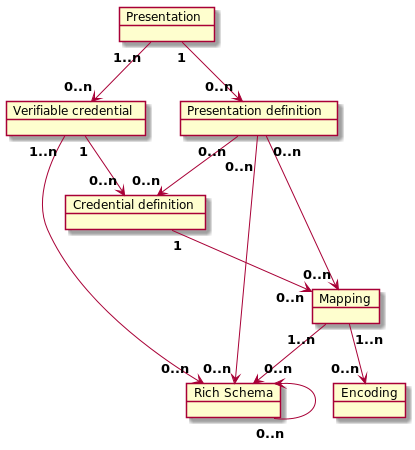

The diagram above was rendered by PlantUML. Its source (embedded in the PNG):
@startuml
object "Presentation definition" as pres_def {
}
object "Presentation" as pres {
}
object "Mapping" as map {
}
object "Encoding" as enc {
}
object "Credential definition" as cred_def {
}
object "Verifiable credential" as verif_cred {
}
object "Rich Schema" as rich_schema {
}

pres "<b>1" --> "<b>0..n" pres_def
pres "<b>1..n" --> "<b>0..n" verif_cred

pres_def "\n<b>0..n" --> "<b>0..n" rich_schema
pres_def "<b>0..n" --> "<b>0..n" map
pres_def "<b>0..n" --> "<b>0..n" cred_def

verif_cred "<b>1" --> "<b>0..n" cred_def
verif_cred "<b>1..n" --> "<b>0..n" rich_schema

cred_def "<b>1" --> "<b>0..n" map

map "<b>1..n" --> "<b>0..n" rich_schema
map "<b>1..n" --> "<b>0..n" enc

rich_schema "<b>0..n" -up-> rich_schema

@enduml